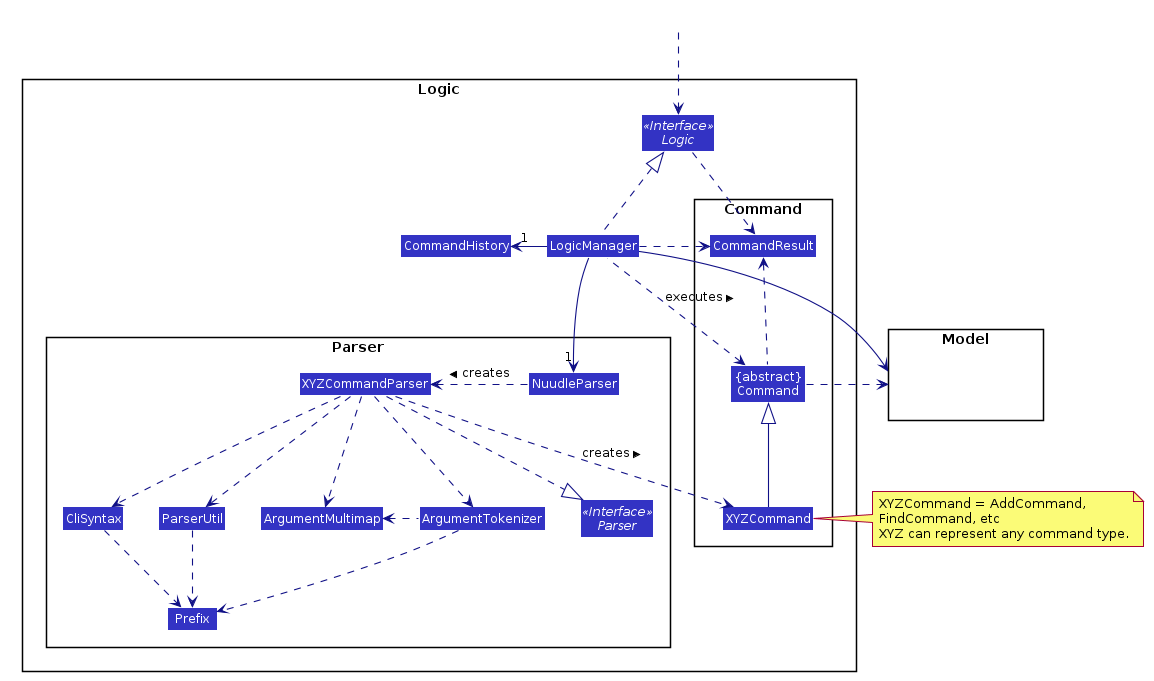

The diagram above was rendered by PlantUML. Its source (embedded in the PNG):
@startuml








skinparam BackgroundColor #FFFFFFF

skinparam Shadowing false

skinparam Class {
    FontColor #FFFFFF
    BorderThickness 1
    BorderColor #FFFFFF
    StereotypeFontColor #FFFFFF
    FontName Arial
}

skinparam Actor {
    BorderColor #000000
    Color #000000
    FontName Arial
}

skinparam Sequence {
    MessageAlign center
    BoxFontSize 15
    BoxPadding 0
    BoxFontColor #FFFFFF
    FontName Arial
}

skinparam Participant {
    FontColor #FFFFFFF
    Padding 20
}

skinparam MinClassWidth 50
skinparam ParticipantPadding 10
skinparam Shadowing false
skinparam DefaultTextAlignment center
skinparam packageStyle Rectangle

hide footbox
hide members
hide circle
skinparam arrowThickness 1.1
skinparam arrowColor #101086
skinparam classBackgroundColor #3333C4

package Logic {

package Parser {
Interface Parser <<Interface>>
Class NuudleParser
Class XYZCommandParser
Class CliSyntax
Class ParserUtil
Class ArgumentMultimap
Class ArgumentTokenizer
Class Prefix
}

package Command {
Class XYZCommand
Class CommandResult
Class "{abstract}\nCommand" as Command
}

Interface Logic <<Interface>>
Class LogicManager
Class CommandHistory
}

package Model{
Class HiddenModel #FFFFFF
}

Class HiddenOutside #FFFFFF
HiddenOutside ..> Logic

LogicManager .up.|> Logic
LogicManager -left->"1" CommandHistory
LogicManager -->"1" NuudleParser
NuudleParser .left.> XYZCommandParser: creates >

XYZCommandParser ..> XYZCommand : creates >
XYZCommandParser ..|> Parser
XYZCommandParser ..> ArgumentMultimap
XYZCommandParser ..> ArgumentTokenizer
ArgumentTokenizer .left.> ArgumentMultimap
XYZCommandParser ..> CliSyntax
CliSyntax ..> Prefix
XYZCommandParser ..> ParserUtil
ParserUtil .down.> Prefix
ArgumentTokenizer .down.> Prefix
XYZCommand -up-|> Command
LogicManager .left.> Command : executes >

LogicManager --> Model
Command .right.> Model
note right of XYZCommand: XYZCommand = AddCommand, \nFindCommand, etc\nXYZ can represent any command type.

Logic ..> CommandResult
LogicManager .down.> CommandResult
Command .up.> CommandResult
CommandResult -[hidden]-> Parser
@enduml